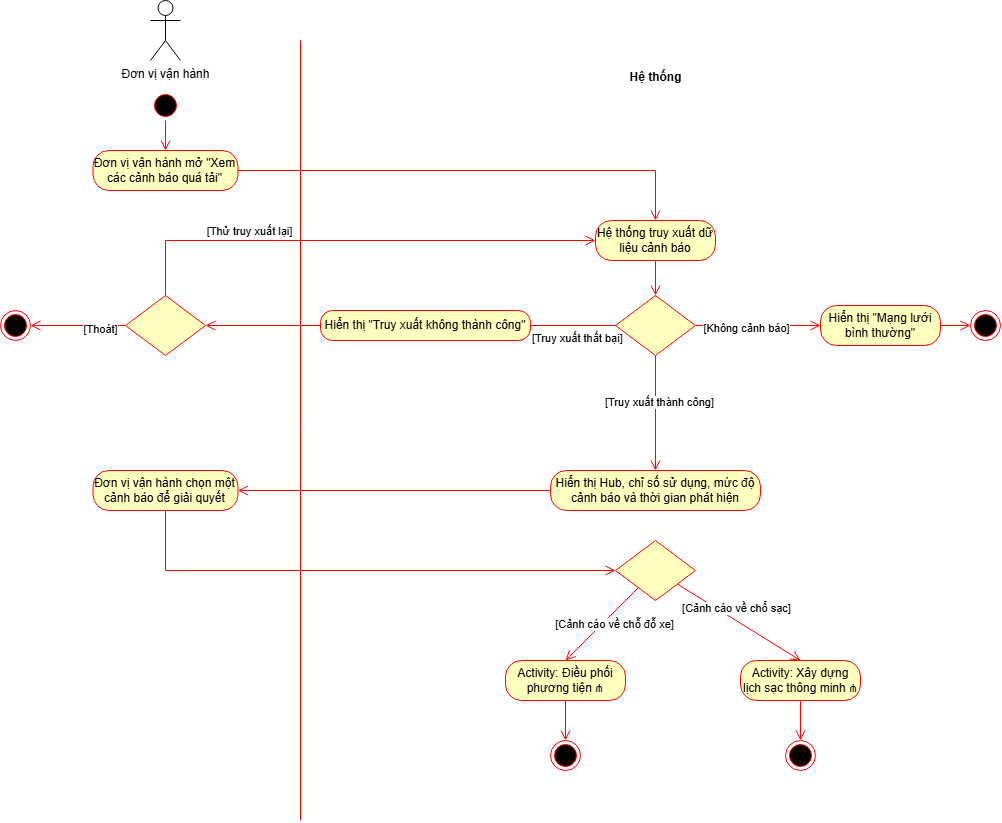

The diagram above was exported from draw.io. Its source (the exported page's mxGraphModel, read from the mxfile embedded in the PNG):
<mxGraphModel dx="1568" dy="1956" grid="1" gridSize="10" guides="1" tooltips="1" connect="1" arrows="1" fold="1" page="1" pageScale="1" pageWidth="850" pageHeight="1100" math="0" shadow="0">
  <root>
    <mxCell id="0" />
    <mxCell id="1" parent="0" />
    <mxCell id="mx2NfC58w6UGV85n00iB-1" parent="1" style="ellipse;html=1;shape=startState;fillColor=#000000;strokeColor=#ff0000;" value="" vertex="1">
      <mxGeometry height="30" width="30" x="410" y="30" as="geometry" />
    </mxCell>
    <mxCell id="mx2NfC58w6UGV85n00iB-2" edge="1" parent="1" source="mx2NfC58w6UGV85n00iB-1" style="edgeStyle=orthogonalEdgeStyle;html=1;verticalAlign=bottom;endArrow=open;endSize=8;strokeColor=#ff0000;rounded=0;align=center;fontFamily=Helvetica;fontSize=11;fontColor=default;labelBackgroundColor=default;entryX=0.5;entryY=0;entryDx=0;entryDy=0;" target="mx2NfC58w6UGV85n00iB-3" value="">
      <mxGeometry relative="1" as="geometry">
        <mxPoint x="425" y="120" as="targetPoint" />
      </mxGeometry>
    </mxCell>
    <mxCell id="VHkgNaFDloAk7Lz7zRL--7" edge="1" parent="1" source="mx2NfC58w6UGV85n00iB-3" style="edgeStyle=none;shape=connector;rounded=0;orthogonalLoop=1;jettySize=auto;html=1;entryX=0.5;entryY=0;entryDx=0;entryDy=0;strokeColor=#ff0000;align=center;verticalAlign=bottom;fontFamily=Helvetica;fontSize=11;fontColor=default;labelBackgroundColor=default;endArrow=open;endSize=8;" target="mx2NfC58w6UGV85n00iB-5">
      <mxGeometry relative="1" as="geometry">
        <Array as="points">
          <mxPoint x="915" y="110" />
        </Array>
      </mxGeometry>
    </mxCell>
    <mxCell id="mx2NfC58w6UGV85n00iB-3" parent="1" style="rounded=1;whiteSpace=wrap;html=1;arcSize=40;fontColor=#000000;fillColor=#ffffc0;strokeColor=#ff0000;" value="Đơn vị vận hành mở &quot;Xem các cảnh báo quá tải&quot;" vertex="1">
      <mxGeometry height="40" width="145" x="352.5" y="90" as="geometry" />
    </mxCell>
    <mxCell id="mx2NfC58w6UGV85n00iB-5" parent="1" style="rounded=1;whiteSpace=wrap;html=1;arcSize=40;fontColor=#000000;fillColor=#ffffc0;strokeColor=#ff0000;" value="Hệ thống truy xuất dữ liệu cảnh báo" vertex="1">
      <mxGeometry height="40" width="120" x="855" y="160" as="geometry" />
    </mxCell>
    <mxCell id="mx2NfC58w6UGV85n00iB-6" edge="1" parent="1" source="mx2NfC58w6UGV85n00iB-5" style="edgeStyle=orthogonalEdgeStyle;html=1;verticalAlign=bottom;endArrow=open;endSize=8;strokeColor=#ff0000;rounded=0;align=center;fontFamily=Helvetica;fontSize=11;fontColor=default;labelBackgroundColor=default;entryX=0.5;entryY=0;entryDx=0;entryDy=0;" target="mx2NfC58w6UGV85n00iB-16" value="">
      <mxGeometry relative="1" as="geometry">
        <mxPoint x="915" y="260" as="targetPoint" />
      </mxGeometry>
    </mxCell>
    <mxCell id="mx2NfC58w6UGV85n00iB-7" edge="1" parent="1" source="mx2NfC58w6UGV85n00iB-16" style="html=1;align=left;verticalAlign=top;endArrow=open;endSize=8;strokeColor=#ff0000;rounded=0;fontFamily=Helvetica;fontSize=11;fontColor=default;labelBackgroundColor=default;exitX=0;exitY=0.5;exitDx=0;exitDy=0;" value="[Truy xuất thất bại]">
      <mxGeometry relative="1" x="0.7895" as="geometry">
        <mxPoint as="offset" />
        <mxPoint x="870" y="265" as="sourcePoint" />
        <mxPoint x="780" y="265" as="targetPoint" />
      </mxGeometry>
    </mxCell>
    <mxCell id="mx2NfC58w6UGV85n00iB-8" parent="1" style="rounded=1;whiteSpace=wrap;html=1;arcSize=40;fontColor=#000000;fillColor=#ffffc0;strokeColor=#ff0000;" value="Hiển thị &quot;Truy xuất không thành công&quot;" vertex="1">
      <mxGeometry height="30" width="210" x="580" y="250" as="geometry" />
    </mxCell>
    <mxCell id="mx2NfC58w6UGV85n00iB-9" edge="1" parent="1" source="mx2NfC58w6UGV85n00iB-8" style="html=1;verticalAlign=bottom;endArrow=open;endSize=8;strokeColor=#ff0000;rounded=0;align=center;fontFamily=Helvetica;fontSize=11;fontColor=default;labelBackgroundColor=default;exitX=0;exitY=0.5;exitDx=0;exitDy=0;entryX=1;entryY=0.5;entryDx=0;entryDy=0;" target="mx2NfC58w6UGV85n00iB-12" value="">
      <mxGeometry relative="1" as="geometry">
        <mxPoint x="702.5000000000001" y="310" as="sourcePoint" />
        <mxPoint x="702.4689619999999" y="225" as="targetPoint" />
      </mxGeometry>
    </mxCell>
    <mxCell id="mx2NfC58w6UGV85n00iB-10" edge="1" parent="1" source="mx2NfC58w6UGV85n00iB-12" style="html=1;verticalAlign=bottom;endArrow=open;endSize=8;strokeColor=#ff0000;rounded=0;align=center;fontFamily=Helvetica;fontSize=11;fontColor=default;labelBackgroundColor=default;entryX=0;entryY=0.5;entryDx=0;entryDy=0;exitX=0.5;exitY=0;exitDx=0;exitDy=0;" value="">
      <mxGeometry relative="1" x="-0.1918" as="geometry">
        <Array as="points">
          <mxPoint x="425" y="180" />
        </Array>
        <mxPoint x="775" y="180" as="sourcePoint" />
        <mxPoint x="855" y="180" as="targetPoint" />
      </mxGeometry>
    </mxCell>
    <mxCell id="mx2NfC58w6UGV85n00iB-11" connectable="0" parent="mx2NfC58w6UGV85n00iB-10" style="edgeLabel;html=1;align=center;verticalAlign=middle;resizable=0;points=[];fontFamily=Helvetica;fontSize=11;fontColor=default;labelBackgroundColor=default;" value="[Thử truy xuất lại]" vertex="1">
      <mxGeometry relative="1" x="-0.4268" y="-1" as="geometry">
        <mxPoint x="-1" y="-11" as="offset" />
      </mxGeometry>
    </mxCell>
    <mxCell id="mx2NfC58w6UGV85n00iB-12" parent="1" style="rhombus;whiteSpace=wrap;html=1;fontColor=#000000;fillColor=#ffffc0;strokeColor=#ff0000;" value="" vertex="1">
      <mxGeometry height="60" width="80" x="385" y="235" as="geometry" />
    </mxCell>
    <mxCell id="mx2NfC58w6UGV85n00iB-13" parent="1" style="ellipse;html=1;shape=endState;fillColor=#000000;strokeColor=#ff0000;" value="" vertex="1">
      <mxGeometry height="30" width="30" x="260" y="250" as="geometry" />
    </mxCell>
    <mxCell id="mx2NfC58w6UGV85n00iB-14" edge="1" parent="1" source="mx2NfC58w6UGV85n00iB-12" style="html=1;verticalAlign=bottom;endArrow=open;endSize=8;strokeColor=#ff0000;rounded=0;align=center;fontFamily=Helvetica;fontSize=11;fontColor=default;labelBackgroundColor=default;entryX=1;entryY=0.5;entryDx=0;entryDy=0;exitX=0;exitY=0.5;exitDx=0;exitDy=0;" target="mx2NfC58w6UGV85n00iB-13" value="">
      <mxGeometry relative="1" as="geometry">
        <mxPoint x="721" y="259" as="sourcePoint" />
        <mxPoint x="720" y="220" as="targetPoint" />
      </mxGeometry>
    </mxCell>
    <mxCell id="mx2NfC58w6UGV85n00iB-15" connectable="0" parent="mx2NfC58w6UGV85n00iB-14" style="edgeLabel;html=1;align=center;verticalAlign=middle;resizable=0;points=[];fontFamily=Helvetica;fontSize=11;fontColor=default;labelBackgroundColor=default;" value="[Thoát]" vertex="1">
      <mxGeometry relative="1" x="-0.4533" as="geometry">
        <mxPoint y="3" as="offset" />
      </mxGeometry>
    </mxCell>
    <mxCell id="mx2NfC58w6UGV85n00iB-21" edge="1" parent="1" source="mx2NfC58w6UGV85n00iB-16" style="edgeStyle=orthogonalEdgeStyle;shape=connector;rounded=0;orthogonalLoop=1;jettySize=auto;html=1;entryX=0;entryY=0.5;entryDx=0;entryDy=0;strokeColor=#ff0000;align=center;verticalAlign=bottom;fontFamily=Helvetica;fontSize=11;fontColor=default;labelBackgroundColor=default;endArrow=open;endSize=8;" target="mx2NfC58w6UGV85n00iB-17">
      <mxGeometry relative="1" as="geometry" />
    </mxCell>
    <mxCell id="mx2NfC58w6UGV85n00iB-22" connectable="0" parent="mx2NfC58w6UGV85n00iB-21" style="edgeLabel;html=1;align=center;verticalAlign=middle;resizable=0;points=[];fontFamily=Helvetica;fontSize=11;fontColor=default;labelBackgroundColor=default;" value="[Không cảnh báo]" vertex="1">
      <mxGeometry relative="1" x="-0.2053" y="-2" as="geometry">
        <mxPoint as="offset" />
      </mxGeometry>
    </mxCell>
    <mxCell id="mx2NfC58w6UGV85n00iB-25" edge="1" parent="1" source="mx2NfC58w6UGV85n00iB-16" style="edgeStyle=orthogonalEdgeStyle;shape=connector;rounded=0;orthogonalLoop=1;jettySize=auto;html=1;strokeColor=#ff0000;align=center;verticalAlign=bottom;fontFamily=Helvetica;fontSize=11;fontColor=default;labelBackgroundColor=default;endArrow=open;endSize=8;entryX=0.5;entryY=0;entryDx=0;entryDy=0;" target="mx2NfC58w6UGV85n00iB-23">
      <mxGeometry relative="1" as="geometry" />
    </mxCell>
    <mxCell id="mx2NfC58w6UGV85n00iB-26" connectable="0" parent="mx2NfC58w6UGV85n00iB-25" style="edgeLabel;html=1;align=center;verticalAlign=middle;resizable=0;points=[];fontFamily=Helvetica;fontSize=11;fontColor=default;labelBackgroundColor=default;" value="[Truy xuất thành công]" vertex="1">
      <mxGeometry relative="1" x="-0.2061" y="3" as="geometry">
        <mxPoint as="offset" />
      </mxGeometry>
    </mxCell>
    <mxCell id="mx2NfC58w6UGV85n00iB-16" parent="1" style="rhombus;whiteSpace=wrap;html=1;fontColor=#000000;fillColor=#ffffc0;strokeColor=#ff0000;" value="" vertex="1">
      <mxGeometry height="60" width="80" x="875" y="235" as="geometry" />
    </mxCell>
    <mxCell id="mx2NfC58w6UGV85n00iB-20" edge="1" parent="1" source="mx2NfC58w6UGV85n00iB-17" style="edgeStyle=orthogonalEdgeStyle;shape=connector;rounded=0;orthogonalLoop=1;jettySize=auto;html=1;entryX=0;entryY=0.5;entryDx=0;entryDy=0;strokeColor=#ff0000;align=center;verticalAlign=bottom;fontFamily=Helvetica;fontSize=11;fontColor=default;labelBackgroundColor=default;endArrow=open;endSize=8;" target="mx2NfC58w6UGV85n00iB-19">
      <mxGeometry relative="1" as="geometry" />
    </mxCell>
    <mxCell id="mx2NfC58w6UGV85n00iB-17" parent="1" style="rounded=1;whiteSpace=wrap;html=1;arcSize=40;fontColor=#000000;fillColor=#ffffc0;strokeColor=#ff0000;" value="Hiển thị &quot;Mạng lưới bình thường&quot;" vertex="1">
      <mxGeometry height="40" width="120" x="1080" y="245" as="geometry" />
    </mxCell>
    <mxCell id="mx2NfC58w6UGV85n00iB-19" parent="1" style="ellipse;html=1;shape=endState;fillColor=#000000;strokeColor=#ff0000;" value="" vertex="1">
      <mxGeometry height="30" width="30" x="1230" y="250" as="geometry" />
    </mxCell>
    <mxCell id="VHkgNaFDloAk7Lz7zRL--1" edge="1" parent="1" source="mx2NfC58w6UGV85n00iB-23" style="edgeStyle=orthogonalEdgeStyle;shape=connector;rounded=0;orthogonalLoop=1;jettySize=auto;html=1;entryX=1;entryY=0.5;entryDx=0;entryDy=0;strokeColor=#ff0000;align=center;verticalAlign=bottom;fontFamily=Helvetica;fontSize=11;fontColor=default;labelBackgroundColor=default;endArrow=open;endSize=8;" target="mx2NfC58w6UGV85n00iB-27">
      <mxGeometry relative="1" as="geometry" />
    </mxCell>
    <mxCell id="mx2NfC58w6UGV85n00iB-23" parent="1" style="rounded=1;whiteSpace=wrap;html=1;arcSize=40;fontColor=#000000;fillColor=#ffffc0;strokeColor=#ff0000;" value="Hiển thị Hub, chỉ số sử dụng, mức độ cảnh báo và thời gian phát hiện" vertex="1">
      <mxGeometry height="40" width="210" x="810" y="410" as="geometry" />
    </mxCell>
    <mxCell id="VHkgNaFDloAk7Lz7zRL--2" edge="1" parent="1" source="mx2NfC58w6UGV85n00iB-27" style="edgeStyle=orthogonalEdgeStyle;shape=connector;rounded=0;orthogonalLoop=1;jettySize=auto;html=1;entryX=0;entryY=0.5;entryDx=0;entryDy=0;strokeColor=#ff0000;align=center;verticalAlign=bottom;fontFamily=Helvetica;fontSize=11;fontColor=default;labelBackgroundColor=default;endArrow=open;endSize=8;" target="mx2NfC58w6UGV85n00iB-29">
      <mxGeometry relative="1" as="geometry">
        <Array as="points">
          <mxPoint x="425" y="510" />
        </Array>
      </mxGeometry>
    </mxCell>
    <mxCell id="mx2NfC58w6UGV85n00iB-27" parent="1" style="rounded=1;whiteSpace=wrap;html=1;arcSize=40;fontColor=#000000;fillColor=#ffffc0;strokeColor=#ff0000;" value="Đơn vị vận hành chọn một cảnh báo để giải quyết" vertex="1">
      <mxGeometry height="40" width="145" x="352.5" y="410" as="geometry" />
    </mxCell>
    <mxCell id="mx2NfC58w6UGV85n00iB-33" edge="1" parent="1" source="mx2NfC58w6UGV85n00iB-29" style="shape=connector;rounded=0;orthogonalLoop=1;jettySize=auto;html=1;entryX=0.5;entryY=0;entryDx=0;entryDy=0;strokeColor=#ff0000;align=center;verticalAlign=bottom;fontFamily=Helvetica;fontSize=11;fontColor=default;labelBackgroundColor=default;endArrow=open;endSize=8;" target="mx2NfC58w6UGV85n00iB-31">
      <mxGeometry relative="1" as="geometry" />
    </mxCell>
    <mxCell id="mx2NfC58w6UGV85n00iB-34" connectable="0" parent="mx2NfC58w6UGV85n00iB-33" style="edgeLabel;html=1;align=center;verticalAlign=middle;resizable=0;points=[];fontFamily=Helvetica;fontSize=11;fontColor=default;labelBackgroundColor=default;" value="[Cảnh cáo về chỗ đỗ xe]" vertex="1">
      <mxGeometry relative="1" x="0.2512" y="-3" as="geometry">
        <mxPoint x="23" y="-7" as="offset" />
      </mxGeometry>
    </mxCell>
    <mxCell id="mx2NfC58w6UGV85n00iB-36" edge="1" parent="1" source="mx2NfC58w6UGV85n00iB-29" style="shape=connector;rounded=0;orthogonalLoop=1;jettySize=auto;html=1;entryX=0.5;entryY=0;entryDx=0;entryDy=0;strokeColor=#ff0000;align=center;verticalAlign=bottom;fontFamily=Helvetica;fontSize=11;fontColor=default;labelBackgroundColor=default;endArrow=open;endSize=8;" target="mx2NfC58w6UGV85n00iB-35">
      <mxGeometry relative="1" as="geometry" />
    </mxCell>
    <mxCell id="mx2NfC58w6UGV85n00iB-37" connectable="0" parent="mx2NfC58w6UGV85n00iB-36" style="edgeLabel;html=1;align=center;verticalAlign=middle;resizable=0;points=[];fontFamily=Helvetica;fontSize=11;fontColor=default;labelBackgroundColor=default;" value="[Cảnh cáo về chổ sạc]" vertex="1">
      <mxGeometry relative="1" x="-0.0993" y="-2" as="geometry">
        <mxPoint x="4" y="-12" as="offset" />
      </mxGeometry>
    </mxCell>
    <mxCell id="mx2NfC58w6UGV85n00iB-29" parent="1" style="rhombus;whiteSpace=wrap;html=1;fontColor=#000000;fillColor=#ffffc0;strokeColor=#ff0000;" value="" vertex="1">
      <mxGeometry height="60" width="80" x="875" y="480" as="geometry" />
    </mxCell>
    <mxCell id="VHkgNaFDloAk7Lz7zRL--5" edge="1" parent="1" source="mx2NfC58w6UGV85n00iB-31" style="edgeStyle=none;shape=connector;rounded=0;orthogonalLoop=1;jettySize=auto;html=1;entryX=0.5;entryY=0;entryDx=0;entryDy=0;strokeColor=#ff0000;align=center;verticalAlign=bottom;fontFamily=Helvetica;fontSize=11;fontColor=default;labelBackgroundColor=default;endArrow=open;endSize=8;" target="mx2NfC58w6UGV85n00iB-38">
      <mxGeometry relative="1" as="geometry" />
    </mxCell>
    <mxCell id="mx2NfC58w6UGV85n00iB-31" parent="1" style="rounded=1;whiteSpace=wrap;html=1;arcSize=40;fontColor=#000000;fillColor=#ffffc0;strokeColor=#ff0000;" value="Activity: Điều phối phương tiện ⋔" vertex="1">
      <mxGeometry height="40" width="120" x="765" y="600" as="geometry" />
    </mxCell>
    <mxCell id="VHkgNaFDloAk7Lz7zRL--6" edge="1" parent="1" source="mx2NfC58w6UGV85n00iB-35" style="edgeStyle=none;shape=connector;rounded=0;orthogonalLoop=1;jettySize=auto;html=1;entryX=0.5;entryY=0;entryDx=0;entryDy=0;strokeColor=#ff0000;align=center;verticalAlign=bottom;fontFamily=Helvetica;fontSize=11;fontColor=default;labelBackgroundColor=default;endArrow=open;endSize=8;" target="mx2NfC58w6UGV85n00iB-42">
      <mxGeometry relative="1" as="geometry" />
    </mxCell>
    <mxCell id="mx2NfC58w6UGV85n00iB-35" parent="1" style="rounded=1;whiteSpace=wrap;html=1;arcSize=40;fontColor=#000000;fillColor=#ffffc0;strokeColor=#ff0000;" value="Activity: Xây dựng lịch sạc thông minh ⋔" vertex="1">
      <mxGeometry height="40" width="120" x="1000" y="600" as="geometry" />
    </mxCell>
    <mxCell id="mx2NfC58w6UGV85n00iB-38" parent="1" style="ellipse;html=1;shape=endState;fillColor=#000000;strokeColor=#ff0000;" value="" vertex="1">
      <mxGeometry height="30" width="30" x="810" y="680" as="geometry" />
    </mxCell>
    <mxCell id="mx2NfC58w6UGV85n00iB-42" parent="1" style="ellipse;html=1;shape=endState;fillColor=#000000;strokeColor=#ff0000;" value="" vertex="1">
      <mxGeometry height="30" width="30" x="1045" y="680" as="geometry" />
    </mxCell>
    <mxCell id="VHkgNaFDloAk7Lz7zRL--9" edge="1" parent="1" style="endArrow=none;html=1;rounded=0;strokeColor=#ff0000;align=center;verticalAlign=bottom;fontFamily=Helvetica;fontSize=11;fontColor=default;labelBackgroundColor=default;endSize=8;" value="">
      <mxGeometry height="50" relative="1" width="50" as="geometry">
        <mxPoint x="560" y="760" as="sourcePoint" />
        <mxPoint x="560" y="-20" as="targetPoint" />
      </mxGeometry>
    </mxCell>
    <mxCell id="VHkgNaFDloAk7Lz7zRL--12" parent="1" style="shape=umlActor;verticalLabelPosition=bottom;verticalAlign=top;html=1;outlineConnect=0;" value="Đơn vị vận hành" vertex="1">
      <mxGeometry height="60" width="30" x="410" y="-60" as="geometry" />
    </mxCell>
    <mxCell id="VHkgNaFDloAk7Lz7zRL--13" parent="1" style="text;align=center;fontStyle=1;verticalAlign=middle;spacingLeft=3;spacingRight=3;strokeColor=none;rotatable=0;points=[[0,0.5],[1,0.5]];portConstraint=eastwest;html=1;" value="Hệ thống" vertex="1">
      <mxGeometry height="26" width="80" x="875" y="4" as="geometry" />
    </mxCell>
  </root>
</mxGraphModel>